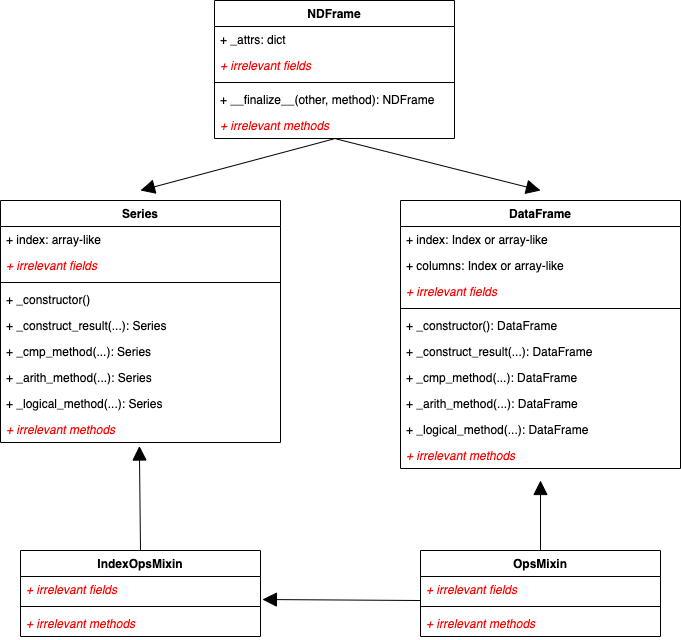

The diagram above was exported from draw.io. Its source (the exported page's mxGraphModel, read from the mxfile embedded in the PNG):
<mxGraphModel dx="1194" dy="740" grid="1" gridSize="10" guides="1" tooltips="1" connect="1" arrows="1" fold="1" page="1" pageScale="1" pageWidth="827" pageHeight="1169" math="0" shadow="0">
  <root>
    <mxCell id="0" />
    <mxCell id="1" parent="0" />
    <mxCell id="3gtyRndXRAqNtFd6s4gv-7" value="Series" style="swimlane;fontStyle=1;align=center;verticalAlign=top;childLayout=stackLayout;horizontal=1;startSize=26;horizontalStack=0;resizeParent=1;resizeParentMax=0;resizeLast=0;collapsible=1;marginBottom=0;" parent="1" vertex="1">
      <mxGeometry x="80" y="440" width="280" height="242" as="geometry">
        <mxRectangle x="320" y="360" width="80" height="30" as="alternateBounds" />
      </mxGeometry>
    </mxCell>
    <mxCell id="3gtyRndXRAqNtFd6s4gv-8" value="+ index: array-like" style="text;strokeColor=none;fillColor=none;align=left;verticalAlign=top;spacingLeft=4;spacingRight=4;overflow=hidden;rotatable=0;points=[[0,0.5],[1,0.5]];portConstraint=eastwest;" parent="3gtyRndXRAqNtFd6s4gv-7" vertex="1">
      <mxGeometry y="26" width="280" height="26" as="geometry" />
    </mxCell>
    <mxCell id="3gtyRndXRAqNtFd6s4gv-39" value="+ irrelevant fields" style="text;strokeColor=none;fillColor=none;align=left;verticalAlign=top;spacingLeft=4;spacingRight=4;overflow=hidden;rotatable=0;points=[[0,0.5],[1,0.5]];portConstraint=eastwest;fontStyle=2;fontColor=#FF0000;" parent="3gtyRndXRAqNtFd6s4gv-7" vertex="1">
      <mxGeometry y="52" width="280" height="26" as="geometry" />
    </mxCell>
    <mxCell id="3gtyRndXRAqNtFd6s4gv-9" value="" style="line;strokeWidth=1;fillColor=none;align=left;verticalAlign=middle;spacingTop=-1;spacingLeft=3;spacingRight=3;rotatable=0;labelPosition=right;points=[];portConstraint=eastwest;strokeColor=inherit;" parent="3gtyRndXRAqNtFd6s4gv-7" vertex="1">
      <mxGeometry y="78" width="280" height="8" as="geometry" />
    </mxCell>
    <mxCell id="3gtyRndXRAqNtFd6s4gv-43" value="+ _constructor()" style="text;strokeColor=none;fillColor=none;align=left;verticalAlign=top;spacingLeft=4;spacingRight=4;overflow=hidden;rotatable=0;points=[[0,0.5],[1,0.5]];portConstraint=eastwest;" parent="3gtyRndXRAqNtFd6s4gv-7" vertex="1">
      <mxGeometry y="86" width="280" height="26" as="geometry" />
    </mxCell>
    <mxCell id="3gtyRndXRAqNtFd6s4gv-10" value="+ _construct_result(...): Series" style="text;strokeColor=none;fillColor=none;align=left;verticalAlign=top;spacingLeft=4;spacingRight=4;overflow=hidden;rotatable=0;points=[[0,0.5],[1,0.5]];portConstraint=eastwest;" parent="3gtyRndXRAqNtFd6s4gv-7" vertex="1">
      <mxGeometry y="112" width="280" height="26" as="geometry" />
    </mxCell>
    <mxCell id="naizt1FHFBpBsyOCSPSe-20" value="+ _cmp_method(...): Series" style="text;strokeColor=none;fillColor=none;align=left;verticalAlign=top;spacingLeft=4;spacingRight=4;overflow=hidden;rotatable=0;points=[[0,0.5],[1,0.5]];portConstraint=eastwest;" vertex="1" parent="3gtyRndXRAqNtFd6s4gv-7">
      <mxGeometry y="138" width="280" height="26" as="geometry" />
    </mxCell>
    <mxCell id="naizt1FHFBpBsyOCSPSe-21" value="+ _arith_method(...): Series" style="text;strokeColor=none;fillColor=none;align=left;verticalAlign=top;spacingLeft=4;spacingRight=4;overflow=hidden;rotatable=0;points=[[0,0.5],[1,0.5]];portConstraint=eastwest;" vertex="1" parent="3gtyRndXRAqNtFd6s4gv-7">
      <mxGeometry y="164" width="280" height="26" as="geometry" />
    </mxCell>
    <mxCell id="naizt1FHFBpBsyOCSPSe-23" value="+ _logical_method(...): Series" style="text;strokeColor=none;fillColor=none;align=left;verticalAlign=top;spacingLeft=4;spacingRight=4;overflow=hidden;rotatable=0;points=[[0,0.5],[1,0.5]];portConstraint=eastwest;" vertex="1" parent="3gtyRndXRAqNtFd6s4gv-7">
      <mxGeometry y="190" width="280" height="26" as="geometry" />
    </mxCell>
    <mxCell id="3gtyRndXRAqNtFd6s4gv-42" value="+ irrelevant methods" style="text;strokeColor=none;fillColor=none;align=left;verticalAlign=top;spacingLeft=4;spacingRight=4;overflow=hidden;rotatable=0;points=[[0,0.5],[1,0.5]];portConstraint=eastwest;fontStyle=2;fontColor=#FF0000;" parent="3gtyRndXRAqNtFd6s4gv-7" vertex="1">
      <mxGeometry y="216" width="280" height="26" as="geometry" />
    </mxCell>
    <mxCell id="3gtyRndXRAqNtFd6s4gv-11" value="NDFrame" style="swimlane;fontStyle=1;align=center;verticalAlign=top;childLayout=stackLayout;horizontal=1;startSize=26;horizontalStack=0;resizeParent=1;resizeParentMax=0;resizeLast=0;collapsible=1;marginBottom=0;" parent="1" vertex="1">
      <mxGeometry x="294" y="240" width="240" height="138" as="geometry" />
    </mxCell>
    <mxCell id="3gtyRndXRAqNtFd6s4gv-12" value="+ _attrs: dict" style="text;strokeColor=none;fillColor=none;align=left;verticalAlign=top;spacingLeft=4;spacingRight=4;overflow=hidden;rotatable=0;points=[[0,0.5],[1,0.5]];portConstraint=eastwest;" parent="3gtyRndXRAqNtFd6s4gv-11" vertex="1">
      <mxGeometry y="26" width="240" height="26" as="geometry" />
    </mxCell>
    <mxCell id="3gtyRndXRAqNtFd6s4gv-50" value="+ irrelevant fields" style="text;strokeColor=none;fillColor=none;align=left;verticalAlign=top;spacingLeft=4;spacingRight=4;overflow=hidden;rotatable=0;points=[[0,0.5],[1,0.5]];portConstraint=eastwest;fontStyle=2;fontColor=#FF0000;" parent="3gtyRndXRAqNtFd6s4gv-11" vertex="1">
      <mxGeometry y="52" width="240" height="26" as="geometry" />
    </mxCell>
    <mxCell id="3gtyRndXRAqNtFd6s4gv-13" value="" style="line;strokeWidth=1;fillColor=none;align=left;verticalAlign=middle;spacingTop=-1;spacingLeft=3;spacingRight=3;rotatable=0;labelPosition=right;points=[];portConstraint=eastwest;strokeColor=inherit;" parent="3gtyRndXRAqNtFd6s4gv-11" vertex="1">
      <mxGeometry y="78" width="240" height="8" as="geometry" />
    </mxCell>
    <mxCell id="3gtyRndXRAqNtFd6s4gv-14" value="+ __finalize__(other, method): NDFrame" style="text;strokeColor=none;fillColor=none;align=left;verticalAlign=top;spacingLeft=4;spacingRight=4;overflow=hidden;rotatable=0;points=[[0,0.5],[1,0.5]];portConstraint=eastwest;" parent="3gtyRndXRAqNtFd6s4gv-11" vertex="1">
      <mxGeometry y="86" width="240" height="26" as="geometry" />
    </mxCell>
    <mxCell id="3gtyRndXRAqNtFd6s4gv-51" value="+ irrelevant methods" style="text;strokeColor=none;fillColor=none;align=left;verticalAlign=top;spacingLeft=4;spacingRight=4;overflow=hidden;rotatable=0;points=[[0,0.5],[1,0.5]];portConstraint=eastwest;fontStyle=2;fontColor=#FF0000;" parent="3gtyRndXRAqNtFd6s4gv-11" vertex="1">
      <mxGeometry y="112" width="240" height="26" as="geometry" />
    </mxCell>
    <mxCell id="3gtyRndXRAqNtFd6s4gv-15" value="IndexOpsMixin" style="swimlane;fontStyle=1;align=center;verticalAlign=top;childLayout=stackLayout;horizontal=1;startSize=26;horizontalStack=0;resizeParent=1;resizeParentMax=0;resizeLast=0;collapsible=1;marginBottom=0;" parent="1" vertex="1">
      <mxGeometry x="100" y="790" width="240" height="86" as="geometry" />
    </mxCell>
    <mxCell id="3gtyRndXRAqNtFd6s4gv-16" value="+ irrelevant fields" style="text;strokeColor=none;fillColor=none;align=left;verticalAlign=top;spacingLeft=4;spacingRight=4;overflow=hidden;rotatable=0;points=[[0,0.5],[1,0.5]];portConstraint=eastwest;fontStyle=2;fontColor=#FF0000;" parent="3gtyRndXRAqNtFd6s4gv-15" vertex="1">
      <mxGeometry y="26" width="240" height="26" as="geometry" />
    </mxCell>
    <mxCell id="3gtyRndXRAqNtFd6s4gv-17" value="" style="line;strokeWidth=1;fillColor=none;align=left;verticalAlign=middle;spacingTop=-1;spacingLeft=3;spacingRight=3;rotatable=0;labelPosition=right;points=[];portConstraint=eastwest;strokeColor=inherit;" parent="3gtyRndXRAqNtFd6s4gv-15" vertex="1">
      <mxGeometry y="52" width="240" height="8" as="geometry" />
    </mxCell>
    <mxCell id="3gtyRndXRAqNtFd6s4gv-40" value="+ irrelevant methods" style="text;strokeColor=none;fillColor=none;align=left;verticalAlign=top;spacingLeft=4;spacingRight=4;overflow=hidden;rotatable=0;points=[[0,0.5],[1,0.5]];portConstraint=eastwest;fontStyle=2;fontColor=#FF0000;" parent="3gtyRndXRAqNtFd6s4gv-15" vertex="1">
      <mxGeometry y="60" width="240" height="26" as="geometry" />
    </mxCell>
    <mxCell id="naizt1FHFBpBsyOCSPSe-15" style="edgeStyle=orthogonalEdgeStyle;rounded=0;orthogonalLoop=1;jettySize=auto;html=1;endArrow=block;endFill=1;endSize=12;" edge="1" parent="1" source="3gtyRndXRAqNtFd6s4gv-26">
      <mxGeometry relative="1" as="geometry">
        <mxPoint x="620" y="720" as="targetPoint" />
      </mxGeometry>
    </mxCell>
    <mxCell id="3gtyRndXRAqNtFd6s4gv-26" value="OpsMixin" style="swimlane;fontStyle=1;align=center;verticalAlign=top;childLayout=stackLayout;horizontal=1;startSize=26;horizontalStack=0;resizeParent=1;resizeParentMax=0;resizeLast=0;collapsible=1;marginBottom=0;" parent="1" vertex="1">
      <mxGeometry x="500" y="790" width="240" height="86" as="geometry" />
    </mxCell>
    <mxCell id="3gtyRndXRAqNtFd6s4gv-27" value="+ irrelevant fields" style="text;strokeColor=none;fillColor=none;align=left;verticalAlign=top;spacingLeft=4;spacingRight=4;overflow=hidden;rotatable=0;points=[[0,0.5],[1,0.5]];portConstraint=eastwest;fontStyle=2;fontColor=#FF0000;" parent="3gtyRndXRAqNtFd6s4gv-26" vertex="1">
      <mxGeometry y="26" width="240" height="26" as="geometry" />
    </mxCell>
    <mxCell id="3gtyRndXRAqNtFd6s4gv-28" value="" style="line;strokeWidth=1;fillColor=none;align=left;verticalAlign=middle;spacingTop=-1;spacingLeft=3;spacingRight=3;rotatable=0;labelPosition=right;points=[];portConstraint=eastwest;strokeColor=inherit;" parent="3gtyRndXRAqNtFd6s4gv-26" vertex="1">
      <mxGeometry y="52" width="240" height="8" as="geometry" />
    </mxCell>
    <mxCell id="3gtyRndXRAqNtFd6s4gv-41" value="+ irrelevant methods" style="text;strokeColor=none;fillColor=none;align=left;verticalAlign=top;spacingLeft=4;spacingRight=4;overflow=hidden;rotatable=0;points=[[0,0.5],[1,0.5]];portConstraint=eastwest;fontStyle=2;fontColor=#FF0000;" parent="3gtyRndXRAqNtFd6s4gv-26" vertex="1">
      <mxGeometry y="60" width="240" height="26" as="geometry" />
    </mxCell>
    <mxCell id="naizt1FHFBpBsyOCSPSe-1" value="DataFrame" style="swimlane;fontStyle=1;align=center;verticalAlign=top;childLayout=stackLayout;horizontal=1;startSize=26;horizontalStack=0;resizeParent=1;resizeParentMax=0;resizeLast=0;collapsible=1;marginBottom=0;" vertex="1" parent="1">
      <mxGeometry x="480" y="440" width="280" height="268" as="geometry">
        <mxRectangle x="320" y="360" width="80" height="30" as="alternateBounds" />
      </mxGeometry>
    </mxCell>
    <mxCell id="naizt1FHFBpBsyOCSPSe-2" value="+ index: Index or array-like" style="text;strokeColor=none;fillColor=none;align=left;verticalAlign=top;spacingLeft=4;spacingRight=4;overflow=hidden;rotatable=0;points=[[0,0.5],[1,0.5]];portConstraint=eastwest;" vertex="1" parent="naizt1FHFBpBsyOCSPSe-1">
      <mxGeometry y="26" width="280" height="26" as="geometry" />
    </mxCell>
    <mxCell id="naizt1FHFBpBsyOCSPSe-19" value="+ columns: Index or array-like" style="text;strokeColor=none;fillColor=none;align=left;verticalAlign=top;spacingLeft=4;spacingRight=4;overflow=hidden;rotatable=0;points=[[0,0.5],[1,0.5]];portConstraint=eastwest;" vertex="1" parent="naizt1FHFBpBsyOCSPSe-1">
      <mxGeometry y="52" width="280" height="26" as="geometry" />
    </mxCell>
    <mxCell id="naizt1FHFBpBsyOCSPSe-3" value="+ irrelevant fields" style="text;strokeColor=none;fillColor=none;align=left;verticalAlign=top;spacingLeft=4;spacingRight=4;overflow=hidden;rotatable=0;points=[[0,0.5],[1,0.5]];portConstraint=eastwest;fontStyle=2;fontColor=#FF0000;" vertex="1" parent="naizt1FHFBpBsyOCSPSe-1">
      <mxGeometry y="78" width="280" height="26" as="geometry" />
    </mxCell>
    <mxCell id="naizt1FHFBpBsyOCSPSe-4" value="" style="line;strokeWidth=1;fillColor=none;align=left;verticalAlign=middle;spacingTop=-1;spacingLeft=3;spacingRight=3;rotatable=0;labelPosition=right;points=[];portConstraint=eastwest;strokeColor=inherit;" vertex="1" parent="naizt1FHFBpBsyOCSPSe-1">
      <mxGeometry y="104" width="280" height="8" as="geometry" />
    </mxCell>
    <mxCell id="naizt1FHFBpBsyOCSPSe-6" value="+ _constructor(): DataFrame" style="text;strokeColor=none;fillColor=none;align=left;verticalAlign=top;spacingLeft=4;spacingRight=4;overflow=hidden;rotatable=0;points=[[0,0.5],[1,0.5]];portConstraint=eastwest;" vertex="1" parent="naizt1FHFBpBsyOCSPSe-1">
      <mxGeometry y="112" width="280" height="26" as="geometry" />
    </mxCell>
    <mxCell id="naizt1FHFBpBsyOCSPSe-5" value="+ _construct_result(...): DataFrame" style="text;strokeColor=none;fillColor=none;align=left;verticalAlign=top;spacingLeft=4;spacingRight=4;overflow=hidden;rotatable=0;points=[[0,0.5],[1,0.5]];portConstraint=eastwest;" vertex="1" parent="naizt1FHFBpBsyOCSPSe-1">
      <mxGeometry y="138" width="280" height="26" as="geometry" />
    </mxCell>
    <mxCell id="naizt1FHFBpBsyOCSPSe-17" value="+ _cmp_method(...): DataFrame" style="text;strokeColor=none;fillColor=none;align=left;verticalAlign=top;spacingLeft=4;spacingRight=4;overflow=hidden;rotatable=0;points=[[0,0.5],[1,0.5]];portConstraint=eastwest;" vertex="1" parent="naizt1FHFBpBsyOCSPSe-1">
      <mxGeometry y="164" width="280" height="26" as="geometry" />
    </mxCell>
    <mxCell id="naizt1FHFBpBsyOCSPSe-16" value="+ _arith_method(...): DataFrame" style="text;strokeColor=none;fillColor=none;align=left;verticalAlign=top;spacingLeft=4;spacingRight=4;overflow=hidden;rotatable=0;points=[[0,0.5],[1,0.5]];portConstraint=eastwest;" vertex="1" parent="naizt1FHFBpBsyOCSPSe-1">
      <mxGeometry y="190" width="280" height="26" as="geometry" />
    </mxCell>
    <mxCell id="naizt1FHFBpBsyOCSPSe-18" value="+ _logical_method(...): DataFrame" style="text;strokeColor=none;fillColor=none;align=left;verticalAlign=top;spacingLeft=4;spacingRight=4;overflow=hidden;rotatable=0;points=[[0,0.5],[1,0.5]];portConstraint=eastwest;" vertex="1" parent="naizt1FHFBpBsyOCSPSe-1">
      <mxGeometry y="216" width="280" height="26" as="geometry" />
    </mxCell>
    <mxCell id="naizt1FHFBpBsyOCSPSe-7" value="+ irrelevant methods" style="text;strokeColor=none;fillColor=none;align=left;verticalAlign=top;spacingLeft=4;spacingRight=4;overflow=hidden;rotatable=0;points=[[0,0.5],[1,0.5]];portConstraint=eastwest;fontStyle=2;fontColor=#FF0000;" vertex="1" parent="naizt1FHFBpBsyOCSPSe-1">
      <mxGeometry y="242" width="280" height="26" as="geometry" />
    </mxCell>
    <mxCell id="naizt1FHFBpBsyOCSPSe-10" value="" style="endArrow=block;html=1;rounded=0;endFill=1;endSize=12;" edge="1" parent="1">
      <mxGeometry width="50" height="50" relative="1" as="geometry">
        <mxPoint x="414" y="378" as="sourcePoint" />
        <mxPoint x="620" y="430" as="targetPoint" />
      </mxGeometry>
    </mxCell>
    <mxCell id="naizt1FHFBpBsyOCSPSe-11" value="" style="endArrow=block;html=1;rounded=0;endFill=1;endSize=12;exitX=0.496;exitY=1.019;exitDx=0;exitDy=0;exitPerimeter=0;" edge="1" parent="1" source="3gtyRndXRAqNtFd6s4gv-51">
      <mxGeometry width="50" height="50" relative="1" as="geometry">
        <mxPoint x="414" y="390" as="sourcePoint" />
        <mxPoint x="220" y="430" as="targetPoint" />
      </mxGeometry>
    </mxCell>
    <mxCell id="naizt1FHFBpBsyOCSPSe-13" value="" style="endArrow=block;html=1;rounded=0;endFill=1;endSize=12;entryX=0.496;entryY=1.135;entryDx=0;entryDy=0;exitX=0.5;exitY=0;exitDx=0;exitDy=0;entryPerimeter=0;" edge="1" parent="1" source="3gtyRndXRAqNtFd6s4gv-15" target="3gtyRndXRAqNtFd6s4gv-42">
      <mxGeometry width="50" height="50" relative="1" as="geometry">
        <mxPoint x="220" y="650" as="sourcePoint" />
        <mxPoint x="426" y="712" as="targetPoint" />
      </mxGeometry>
    </mxCell>
    <mxCell id="naizt1FHFBpBsyOCSPSe-14" style="edgeStyle=orthogonalEdgeStyle;rounded=0;orthogonalLoop=1;jettySize=auto;html=1;endArrow=block;endFill=1;endSize=12;entryX=1.008;entryY=0.885;entryDx=0;entryDy=0;entryPerimeter=0;" edge="1" parent="1" target="3gtyRndXRAqNtFd6s4gv-16">
      <mxGeometry relative="1" as="geometry">
        <mxPoint x="500" y="863" as="sourcePoint" />
        <mxPoint x="390" y="840" as="targetPoint" />
        <Array as="points">
          <mxPoint x="500" y="840" />
        </Array>
      </mxGeometry>
    </mxCell>
  </root>
</mxGraphModel>